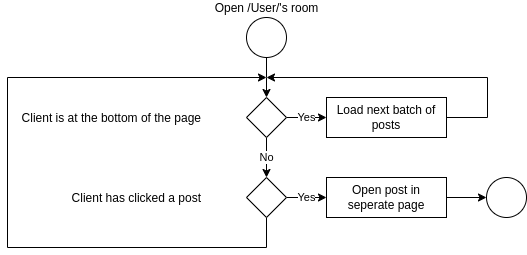

The diagram above was exported from draw.io. Its source (the exported page's mxGraphModel, read from the mxfile embedded in the PNG):
<mxGraphModel dx="754" dy="360" grid="1" gridSize="10" guides="1" tooltips="1" connect="1" arrows="1" fold="1" page="1" pageScale="1" pageWidth="827" pageHeight="1169" math="0" shadow="0">
  <root>
    <mxCell id="0" />
    <mxCell id="1" parent="0" />
    <mxCell id="0nhYsPO3QPxpha-0N-I_-10" value="" style="edgeStyle=orthogonalEdgeStyle;rounded=0;orthogonalLoop=1;jettySize=auto;html=1;" parent="1" source="0nhYsPO3QPxpha-0N-I_-8" edge="1">
      <mxGeometry relative="1" as="geometry">
        <mxPoint x="340" y="120" as="targetPoint" />
      </mxGeometry>
    </mxCell>
    <mxCell id="0nhYsPO3QPxpha-0N-I_-8" value="Open /User/'s room" style="ellipse;html=1;aspect=fixed;labelPosition=center;verticalLabelPosition=top;align=center;verticalAlign=bottom;" parent="1" vertex="1">
      <mxGeometry x="320" y="40" width="40" height="40" as="geometry" />
    </mxCell>
    <mxCell id="0nhYsPO3QPxpha-0N-I_-14" value="Yes" style="edgeStyle=orthogonalEdgeStyle;rounded=0;orthogonalLoop=1;jettySize=auto;html=1;" parent="1" source="0nhYsPO3QPxpha-0N-I_-11" target="0nhYsPO3QPxpha-0N-I_-12" edge="1">
      <mxGeometry relative="1" as="geometry" />
    </mxCell>
    <mxCell id="0nhYsPO3QPxpha-0N-I_-18" value="No" style="edgeStyle=orthogonalEdgeStyle;rounded=0;orthogonalLoop=1;jettySize=auto;html=1;" parent="1" source="0nhYsPO3QPxpha-0N-I_-11" target="0nhYsPO3QPxpha-0N-I_-16" edge="1">
      <mxGeometry relative="1" as="geometry" />
    </mxCell>
    <mxCell id="0nhYsPO3QPxpha-0N-I_-11" value="Client is at the bottom of the page" style="rhombus;labelPosition=left;verticalLabelPosition=middle;align=right;verticalAlign=middle;spacingLeft=0;spacing=45;" parent="1" vertex="1">
      <mxGeometry x="320" y="120" width="40" height="40" as="geometry" />
    </mxCell>
    <mxCell id="G0fSpFuAYi6X56efLzQG-1" style="edgeStyle=orthogonalEdgeStyle;rounded=0;orthogonalLoop=1;jettySize=auto;html=1;" parent="1" source="0nhYsPO3QPxpha-0N-I_-12" edge="1">
      <mxGeometry relative="1" as="geometry">
        <mxPoint x="340" y="100" as="targetPoint" />
        <Array as="points">
          <mxPoint x="561" y="140" />
          <mxPoint x="561" y="100" />
          <mxPoint x="340" y="100" />
        </Array>
      </mxGeometry>
    </mxCell>
    <mxCell id="0nhYsPO3QPxpha-0N-I_-12" value="Load next batch of posts" style="rounded=0;whiteSpace=wrap;html=1;" parent="1" vertex="1">
      <mxGeometry x="400" y="120" width="120" height="40" as="geometry" />
    </mxCell>
    <mxCell id="0nhYsPO3QPxpha-0N-I_-19" value="Yes" style="edgeStyle=orthogonalEdgeStyle;rounded=0;orthogonalLoop=1;jettySize=auto;html=1;" parent="1" source="0nhYsPO3QPxpha-0N-I_-16" target="0nhYsPO3QPxpha-0N-I_-17" edge="1">
      <mxGeometry relative="1" as="geometry" />
    </mxCell>
    <mxCell id="0nhYsPO3QPxpha-0N-I_-24" style="edgeStyle=orthogonalEdgeStyle;rounded=0;orthogonalLoop=1;jettySize=auto;html=1;" parent="1" source="0nhYsPO3QPxpha-0N-I_-16" edge="1">
      <mxGeometry relative="1" as="geometry">
        <mxPoint x="340" y="100" as="targetPoint" />
        <Array as="points">
          <mxPoint x="340" y="270" />
          <mxPoint x="81" y="270" />
          <mxPoint x="81" y="100" />
        </Array>
      </mxGeometry>
    </mxCell>
    <mxCell id="0nhYsPO3QPxpha-0N-I_-16" value="Client has clicked a post" style="rhombus;labelPosition=left;verticalLabelPosition=middle;align=right;verticalAlign=middle;spacingLeft=0;spacing=45;" parent="1" vertex="1">
      <mxGeometry x="320" y="200" width="40" height="40" as="geometry" />
    </mxCell>
    <mxCell id="0nhYsPO3QPxpha-0N-I_-21" value="" style="edgeStyle=orthogonalEdgeStyle;rounded=0;orthogonalLoop=1;jettySize=auto;html=1;" parent="1" source="0nhYsPO3QPxpha-0N-I_-17" target="0nhYsPO3QPxpha-0N-I_-20" edge="1">
      <mxGeometry relative="1" as="geometry" />
    </mxCell>
    <mxCell id="0nhYsPO3QPxpha-0N-I_-17" value="Open post in seperate page" style="rounded=0;whiteSpace=wrap;html=1;" parent="1" vertex="1">
      <mxGeometry x="400" y="200" width="120" height="40" as="geometry" />
    </mxCell>
    <mxCell id="0nhYsPO3QPxpha-0N-I_-20" value="" style="ellipse;whiteSpace=wrap;html=1;aspect=fixed;" parent="1" vertex="1">
      <mxGeometry x="560" y="200" width="40" height="40" as="geometry" />
    </mxCell>
  </root>
</mxGraphModel>